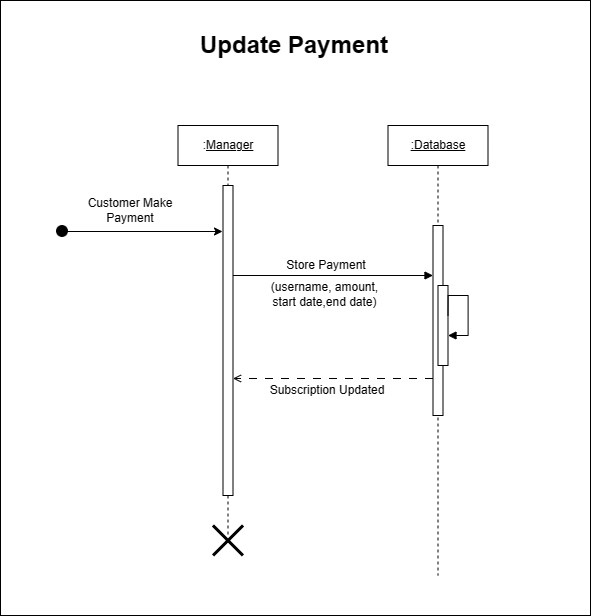

The diagram above was exported from draw.io. Its source (the exported page's mxGraphModel, read from the mxfile embedded in the PNG):
<mxGraphModel dx="1680" dy="780" grid="1" gridSize="10" guides="1" tooltips="1" connect="1" arrows="1" fold="1" page="1" pageScale="1" pageWidth="850" pageHeight="1100" math="0" shadow="0">
  <root>
    <mxCell id="0" />
    <mxCell id="1" parent="0" />
    <mxCell id="3FswAD6ljbJh1jOoxA9l-41" value="" style="rounded=0;whiteSpace=wrap;html=1;" vertex="1" parent="1">
      <mxGeometry x="220" y="25" width="590" height="615" as="geometry" />
    </mxCell>
    <mxCell id="EcBofyt3NzaACE3m7SAa-1" value=":&lt;u&gt;Manager&lt;/u&gt;" style="shape=umlLifeline;perimeter=lifelinePerimeter;whiteSpace=wrap;html=1;container=1;dropTarget=0;collapsible=0;recursiveResize=0;outlineConnect=0;portConstraint=eastwest;newEdgeStyle={&quot;edgeStyle&quot;:&quot;elbowEdgeStyle&quot;,&quot;elbow&quot;:&quot;vertical&quot;,&quot;curved&quot;:0,&quot;rounded&quot;:0};" vertex="1" parent="1">
      <mxGeometry x="397.5" y="150" width="100" height="410" as="geometry" />
    </mxCell>
    <mxCell id="EcBofyt3NzaACE3m7SAa-2" value="" style="html=1;verticalAlign=bottom;endArrow=block;edgeStyle=elbowEdgeStyle;elbow=vertical;curved=0;rounded=0;" edge="1" parent="1" source="EcBofyt3NzaACE3m7SAa-1" target="EcBofyt3NzaACE3m7SAa-10">
      <mxGeometry width="80" relative="1" as="geometry">
        <mxPoint x="487.5" y="270.21000000000004" as="sourcePoint" />
        <mxPoint x="632.5" y="300" as="targetPoint" />
        <Array as="points">
          <mxPoint x="537.5" y="300" />
          <mxPoint x="637.5" y="270" />
        </Array>
      </mxGeometry>
    </mxCell>
    <mxCell id="EcBofyt3NzaACE3m7SAa-3" value="Store Payment" style="text;html=1;strokeColor=none;fillColor=none;align=center;verticalAlign=middle;whiteSpace=wrap;rounded=0;" vertex="1" parent="1">
      <mxGeometry x="485.5" y="275" width="120" height="30" as="geometry" />
    </mxCell>
    <mxCell id="EcBofyt3NzaACE3m7SAa-4" value="Customer Make Payment" style="text;html=1;strokeColor=none;fillColor=none;align=center;verticalAlign=middle;whiteSpace=wrap;rounded=0;" vertex="1" parent="1">
      <mxGeometry x="285" y="220" width="130" height="30" as="geometry" />
    </mxCell>
    <mxCell id="EcBofyt3NzaACE3m7SAa-5" value="(username, amount,&lt;br&gt;start date,end date)" style="text;html=1;align=center;verticalAlign=middle;resizable=0;points=[];autosize=1;strokeColor=none;fillColor=none;" vertex="1" parent="1">
      <mxGeometry x="478.5" y="299" width="130" height="40" as="geometry" />
    </mxCell>
    <mxCell id="EcBofyt3NzaACE3m7SAa-6" value="" style="html=1;points=[];perimeter=orthogonalPerimeter;outlineConnect=0;targetShapes=umlLifeline;portConstraint=eastwest;newEdgeStyle={&quot;edgeStyle&quot;:&quot;elbowEdgeStyle&quot;,&quot;elbow&quot;:&quot;vertical&quot;,&quot;curved&quot;:0,&quot;rounded&quot;:0};" vertex="1" parent="1">
      <mxGeometry x="442.5" y="210" width="10" height="310" as="geometry" />
    </mxCell>
    <mxCell id="EcBofyt3NzaACE3m7SAa-7" value="" style="endArrow=open;html=1;rounded=0;endFill=0;dashed=1;dashPattern=8 8;" edge="1" parent="1" source="EcBofyt3NzaACE3m7SAa-10" target="EcBofyt3NzaACE3m7SAa-6">
      <mxGeometry width="50" height="50" relative="1" as="geometry">
        <mxPoint x="632.5" y="403" as="sourcePoint" />
        <mxPoint x="402.5" y="403" as="targetPoint" />
        <Array as="points">
          <mxPoint x="597.5" y="403" />
          <mxPoint x="487.5" y="403" />
        </Array>
      </mxGeometry>
    </mxCell>
    <mxCell id="EcBofyt3NzaACE3m7SAa-8" value="Subscription Updated" style="text;html=1;strokeColor=none;fillColor=none;align=center;verticalAlign=middle;whiteSpace=wrap;rounded=0;" vertex="1" parent="1">
      <mxGeometry x="476.5" y="400" width="140" height="30" as="geometry" />
    </mxCell>
    <mxCell id="EcBofyt3NzaACE3m7SAa-9" value="&lt;u&gt;:Database&lt;/u&gt;" style="shape=umlLifeline;perimeter=lifelinePerimeter;whiteSpace=wrap;html=1;container=1;dropTarget=0;collapsible=0;recursiveResize=0;outlineConnect=0;portConstraint=eastwest;newEdgeStyle={&quot;edgeStyle&quot;:&quot;elbowEdgeStyle&quot;,&quot;elbow&quot;:&quot;vertical&quot;,&quot;curved&quot;:0,&quot;rounded&quot;:0};" vertex="1" parent="1">
      <mxGeometry x="607.5" y="150" width="100" height="450" as="geometry" />
    </mxCell>
    <mxCell id="EcBofyt3NzaACE3m7SAa-10" value="" style="html=1;points=[];perimeter=orthogonalPerimeter;outlineConnect=0;targetShapes=umlLifeline;portConstraint=eastwest;newEdgeStyle={&quot;edgeStyle&quot;:&quot;elbowEdgeStyle&quot;,&quot;elbow&quot;:&quot;vertical&quot;,&quot;curved&quot;:0,&quot;rounded&quot;:0};" vertex="1" parent="EcBofyt3NzaACE3m7SAa-9">
      <mxGeometry x="45" y="100" width="10" height="190" as="geometry" />
    </mxCell>
    <mxCell id="EcBofyt3NzaACE3m7SAa-11" value="" style="html=1;points=[];perimeter=orthogonalPerimeter;outlineConnect=0;targetShapes=umlLifeline;portConstraint=eastwest;newEdgeStyle={&quot;edgeStyle&quot;:&quot;elbowEdgeStyle&quot;,&quot;elbow&quot;:&quot;vertical&quot;,&quot;curved&quot;:0,&quot;rounded&quot;:0};" vertex="1" parent="EcBofyt3NzaACE3m7SAa-9">
      <mxGeometry x="50" y="160" width="10" height="80" as="geometry" />
    </mxCell>
    <mxCell id="EcBofyt3NzaACE3m7SAa-12" value="" style="html=1;align=left;spacingLeft=2;endArrow=block;rounded=0;edgeStyle=orthogonalEdgeStyle;curved=0;rounded=0;" edge="1" parent="EcBofyt3NzaACE3m7SAa-9" target="EcBofyt3NzaACE3m7SAa-11">
      <mxGeometry x="0.0127" relative="1" as="geometry">
        <mxPoint x="60" y="190" as="sourcePoint" />
        <Array as="points">
          <mxPoint x="60" y="170" />
          <mxPoint x="80" y="170" />
          <mxPoint x="80" y="210" />
        </Array>
        <mxPoint as="offset" />
      </mxGeometry>
    </mxCell>
    <mxCell id="EcBofyt3NzaACE3m7SAa-13" value="" style="shape=umlDestroy;whiteSpace=wrap;html=1;strokeWidth=3;targetShapes=umlLifeline;" vertex="1" parent="1">
      <mxGeometry x="432.5" y="550" width="30" height="30" as="geometry" />
    </mxCell>
    <mxCell id="EcBofyt3NzaACE3m7SAa-14" value="&lt;h1&gt;Update Payment&lt;/h1&gt;" style="text;html=1;strokeColor=none;fillColor=none;spacing=5;spacingTop=-20;whiteSpace=wrap;overflow=hidden;rounded=0;" vertex="1" parent="1">
      <mxGeometry x="415" y="50" width="235" height="70" as="geometry" />
    </mxCell>
    <mxCell id="EcBofyt3NzaACE3m7SAa-15" value="" style="shape=image;html=1;verticalAlign=top;verticalLabelPosition=bottom;labelBackgroundColor=#ffffff;imageAspect=0;aspect=fixed;image=https://cdn0.iconfinder.com/data/icons/octicons/1024/primitive-dot-128.png" vertex="1" parent="1">
      <mxGeometry x="270" y="244" width="24" height="24" as="geometry" />
    </mxCell>
    <mxCell id="EcBofyt3NzaACE3m7SAa-16" value="" style="endArrow=classic;html=1;rounded=0;" edge="1" parent="1">
      <mxGeometry width="50" height="50" relative="1" as="geometry">
        <mxPoint x="282" y="256" as="sourcePoint" />
        <mxPoint x="442" y="256" as="targetPoint" />
      </mxGeometry>
    </mxCell>
  </root>
</mxGraphModel>